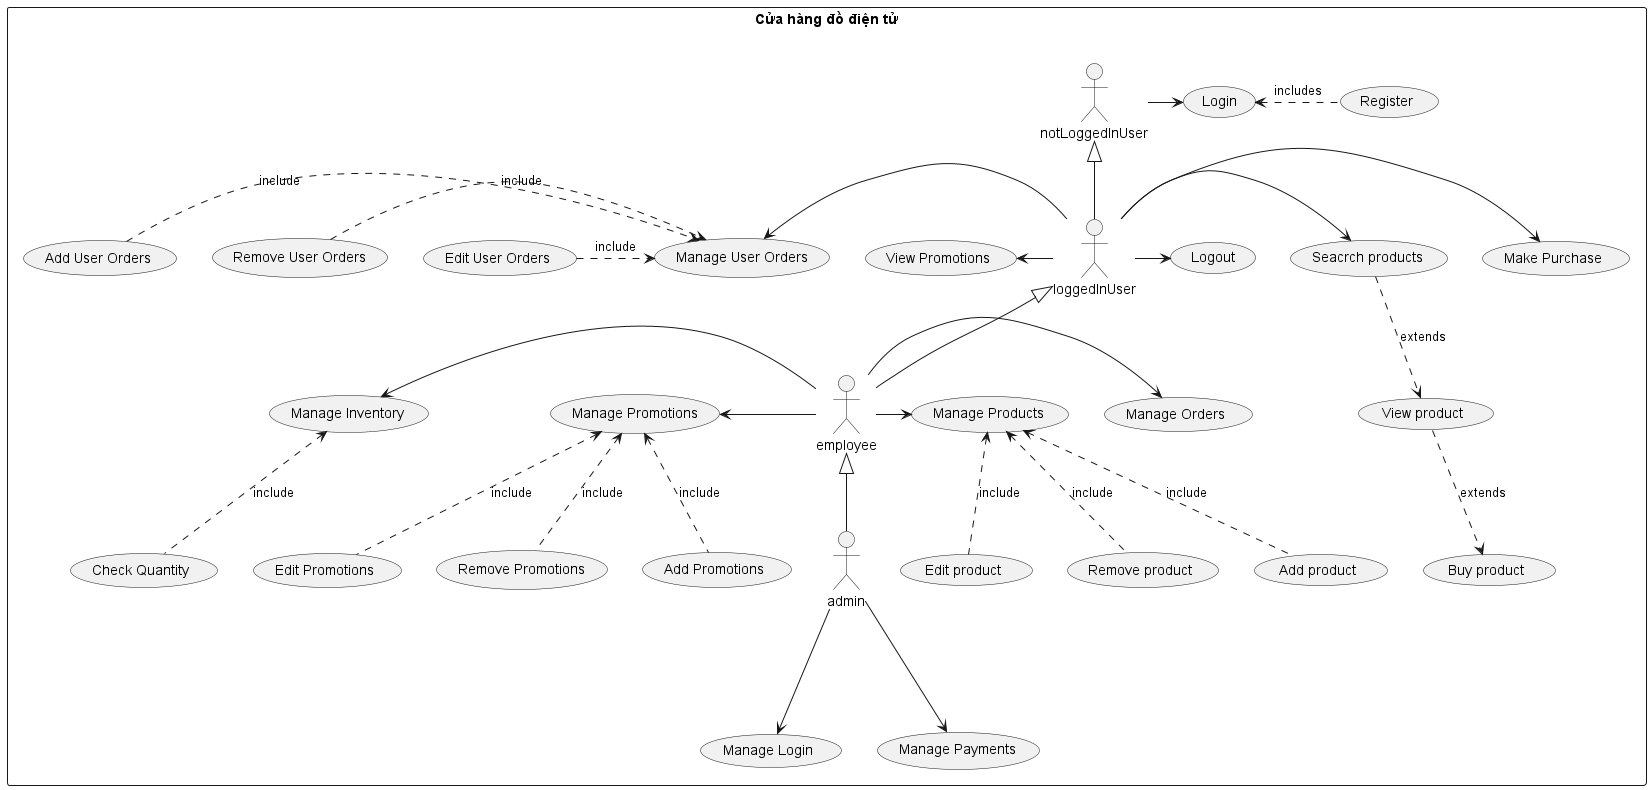

The diagram above was rendered by PlantUML. Its source (embedded in the PNG):
@startuml Usecase

rectangle "Cửa hàng đồ điện tử"{
    ' Create actors
    actor loggedInUser
    actor notLoggedInUser
    actor admin
    actor employee

    ' Add extension
    notLoggedInUser <|-- loggedInUser
    loggedInUser <|-- employee
    employee <|-- admin

    ' Add Function
    notLoggedInUser --right-> (Login)
    (Login) <. (Register): includes

    loggedInUser --right-> (Logout)
    loggedInUser --right->(Seacrch products)
    (Seacrch products) .down.> (View product): extends
    (View product) .down.> (Buy product):extends
    loggedInUser --left->(View Promotions)
    loggedInUser --right->(Make Purchase)
    loggedInUser --left->(Manage User Orders)
      (Manage User Orders) <.left.(Edit User Orders):include
    (Manage User Orders) <.left.(Remove User Orders):include
    (Manage User Orders) <.left.(Add User Orders):include

    employee --right-> (Manage Orders)
    employee --right-> (Manage Products)
    (Manage Products) <.down.(Edit product):include
    (Manage Products) <.down.(Remove product):include
    (Manage Products) <.down.(Add product):include
    employee --left-> (Manage Promotions)
     (Manage Promotions) <.down.(Edit Promotions):include
    (Manage Promotions) <.down.(Remove Promotions):include
    (Manage Promotions) <.down.(Add Promotions):include
    employee --left-> (Manage Inventory)
     (Manage Inventory) <.down.(Check Quantity):include

    admin --down->(Manage Login)
    admin --down->(Manage Payments)
    
}


@enduml